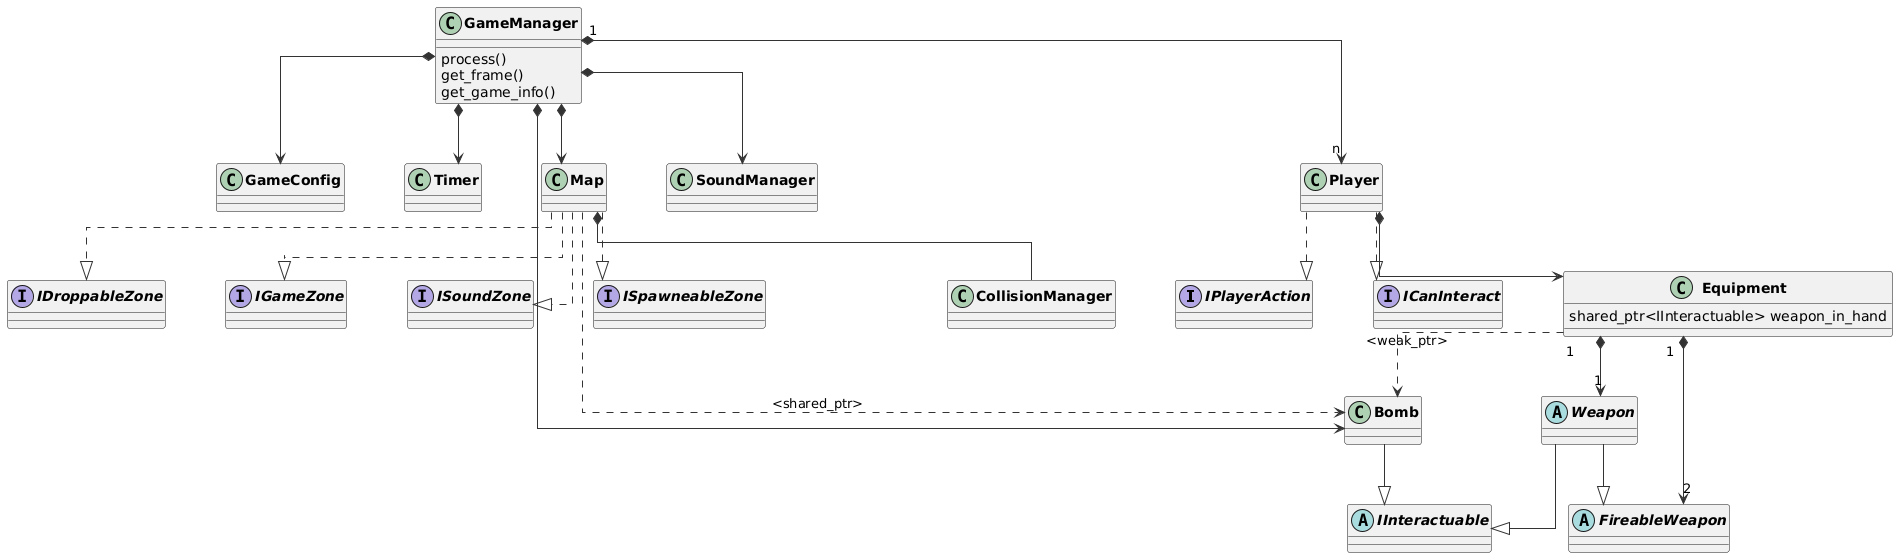

The diagram above was rendered by PlantUML. Its source (embedded in the PNG):
@startuml
skinparam linetype ortho
skinparam nodesep 60
skinparam ranksep 60
skinparam classFontSize 14
skinparam classFontStyle bold
skinparam classAttributeIconSize 0
skinparam ArrowColor #333333
top to bottom direction

interface IPlayerAction{
}


interface ICanInteract{
}
interface IDroppableZone {

}
interface IGameZone {

}
interface ISoundZone{

}
interface ISpawneableZone{

}
abstract IInteractuable



class Equipment{
 shared_ptr<IInteractuable> weapon_in_hand
}

abstract Weapon 
class Bomb
abstract FireableWeapon 

class GameManager{
process()
 get_frame()
 get_game_info()
}
class GameConfig{
}
class Timer{
}
class Map{
}
class SoundManager{
}

class Player{
}
class Bomb{
}
GameManager *--> GameConfig

GameManager *--> Map
GameManager *--> Timer
GameManager *--> SoundManager
GameManager "1"*-->"n" Player
GameManager *--> Bomb
Player ..|> IPlayerAction
Player ..|> ICanInteract
Map ..|> IDroppableZone
Map ..|> ISoundZone
Map ..|> ISpawneableZone
Map ..|> IGameZone
Map *-- CollisionManager
Bomb --|> IInteractuable
Weapon --|> IInteractuable
Weapon --|> FireableWeapon 
Equipment "1"*-->"2" FireableWeapon 
Equipment "1"*-->"1" Weapon
Equipment ..> Bomb : <weak_ptr>
Map ..> Bomb : <shared_ptr>
Player *--> Equipment
@enduml